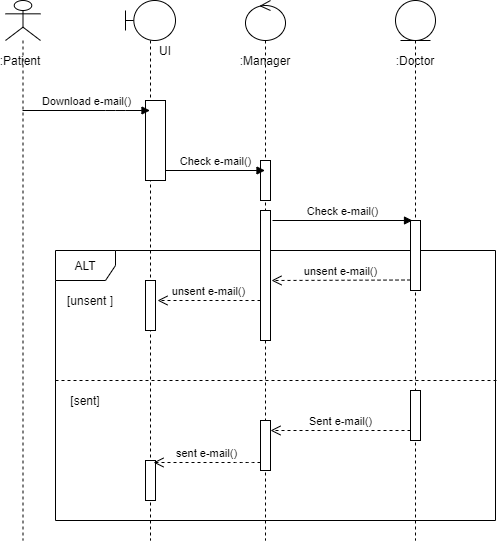

The diagram above was exported from draw.io. Its source (the exported page's mxGraphModel, read from the mxfile embedded in the PNG):
<mxGraphModel dx="893" dy="450" grid="1" gridSize="10" guides="1" tooltips="1" connect="1" arrows="1" fold="1" page="1" pageScale="1" pageWidth="850" pageHeight="1100" math="0" shadow="0">
  <root>
    <mxCell id="0" />
    <mxCell id="1" parent="0" />
    <mxCell id="c8ezlpLAfUlKrtEfkGPh-221" value="" style="shape=umlLifeline;participant=umlBoundary;perimeter=lifelinePerimeter;whiteSpace=wrap;html=1;container=1;collapsible=0;recursiveResize=0;verticalAlign=top;spacingTop=36;outlineConnect=0;" vertex="1" parent="1">
      <mxGeometry x="150" y="20" width="50" height="540" as="geometry" />
    </mxCell>
    <mxCell id="c8ezlpLAfUlKrtEfkGPh-222" value="" style="html=1;points=[];perimeter=orthogonalPerimeter;" vertex="1" parent="c8ezlpLAfUlKrtEfkGPh-221">
      <mxGeometry x="20" y="100" width="20" height="80" as="geometry" />
    </mxCell>
    <mxCell id="c8ezlpLAfUlKrtEfkGPh-223" value="UI" style="text;html=1;strokeColor=none;fillColor=none;align=center;verticalAlign=middle;whiteSpace=wrap;rounded=0;" vertex="1" parent="c8ezlpLAfUlKrtEfkGPh-221">
      <mxGeometry x="20" y="40" width="40" height="20" as="geometry" />
    </mxCell>
    <mxCell id="c8ezlpLAfUlKrtEfkGPh-224" value="" style="shape=umlLifeline;participant=umlActor;perimeter=lifelinePerimeter;whiteSpace=wrap;html=1;container=1;collapsible=0;recursiveResize=0;verticalAlign=top;spacingTop=36;outlineConnect=0;" vertex="1" parent="1">
      <mxGeometry x="30" y="20" width="35" height="540" as="geometry" />
    </mxCell>
    <mxCell id="c8ezlpLAfUlKrtEfkGPh-225" value=":Patient" style="text;html=1;strokeColor=none;fillColor=none;align=center;verticalAlign=middle;whiteSpace=wrap;rounded=0;" vertex="1" parent="c8ezlpLAfUlKrtEfkGPh-224">
      <mxGeometry x="-5" y="50" width="40" height="20" as="geometry" />
    </mxCell>
    <mxCell id="c8ezlpLAfUlKrtEfkGPh-226" value="Download e-mail()" style="html=1;verticalAlign=bottom;endArrow=block;" edge="1" parent="1" source="c8ezlpLAfUlKrtEfkGPh-224" target="c8ezlpLAfUlKrtEfkGPh-221">
      <mxGeometry width="80" relative="1" as="geometry">
        <mxPoint x="50" y="120" as="sourcePoint" />
        <mxPoint x="130" y="120" as="targetPoint" />
        <Array as="points">
          <mxPoint x="140" y="130" />
        </Array>
      </mxGeometry>
    </mxCell>
    <mxCell id="c8ezlpLAfUlKrtEfkGPh-227" value="" style="shape=umlLifeline;participant=umlControl;perimeter=lifelinePerimeter;whiteSpace=wrap;html=1;container=1;collapsible=0;recursiveResize=0;verticalAlign=top;spacingTop=36;outlineConnect=0;" vertex="1" parent="1">
      <mxGeometry x="270" y="20" width="40" height="540" as="geometry" />
    </mxCell>
    <mxCell id="c8ezlpLAfUlKrtEfkGPh-228" value="" style="html=1;points=[];perimeter=orthogonalPerimeter;" vertex="1" parent="c8ezlpLAfUlKrtEfkGPh-227">
      <mxGeometry x="15" y="160" width="10" height="40" as="geometry" />
    </mxCell>
    <mxCell id="c8ezlpLAfUlKrtEfkGPh-229" value=":Manager" style="text;html=1;strokeColor=none;fillColor=none;align=center;verticalAlign=middle;whiteSpace=wrap;rounded=0;" vertex="1" parent="c8ezlpLAfUlKrtEfkGPh-227">
      <mxGeometry y="50" width="40" height="20" as="geometry" />
    </mxCell>
    <mxCell id="c8ezlpLAfUlKrtEfkGPh-230" value="" style="shape=umlLifeline;participant=umlEntity;perimeter=lifelinePerimeter;whiteSpace=wrap;html=1;container=1;collapsible=0;recursiveResize=0;verticalAlign=top;spacingTop=36;outlineConnect=0;" vertex="1" parent="1">
      <mxGeometry x="420" y="20" width="40" height="540" as="geometry" />
    </mxCell>
    <mxCell id="c8ezlpLAfUlKrtEfkGPh-231" value=":Doctor" style="text;html=1;strokeColor=none;fillColor=none;align=center;verticalAlign=middle;whiteSpace=wrap;rounded=0;" vertex="1" parent="c8ezlpLAfUlKrtEfkGPh-230">
      <mxGeometry y="50" width="40" height="20" as="geometry" />
    </mxCell>
    <mxCell id="c8ezlpLAfUlKrtEfkGPh-232" value="Check e-mail()" style="html=1;verticalAlign=bottom;endArrow=block;" edge="1" parent="1" target="c8ezlpLAfUlKrtEfkGPh-227">
      <mxGeometry width="80" relative="1" as="geometry">
        <mxPoint x="190" y="190" as="sourcePoint" />
        <mxPoint x="270" y="190" as="targetPoint" />
      </mxGeometry>
    </mxCell>
    <mxCell id="c8ezlpLAfUlKrtEfkGPh-233" value="ALT" style="shape=umlFrame;whiteSpace=wrap;html=1;" vertex="1" parent="1">
      <mxGeometry x="80" y="270" width="440" height="270" as="geometry" />
    </mxCell>
    <mxCell id="c8ezlpLAfUlKrtEfkGPh-234" value="" style="html=1;points=[];perimeter=orthogonalPerimeter;" vertex="1" parent="1">
      <mxGeometry x="285" y="230" width="10" height="130" as="geometry" />
    </mxCell>
    <mxCell id="c8ezlpLAfUlKrtEfkGPh-235" value="" style="html=1;points=[];perimeter=orthogonalPerimeter;" vertex="1" parent="1">
      <mxGeometry x="170" y="300" width="10" height="50" as="geometry" />
    </mxCell>
    <mxCell id="c8ezlpLAfUlKrtEfkGPh-236" value="" style="html=1;points=[];perimeter=orthogonalPerimeter;" vertex="1" parent="1">
      <mxGeometry x="435" y="240" width="10" height="70" as="geometry" />
    </mxCell>
    <mxCell id="c8ezlpLAfUlKrtEfkGPh-237" value="Check e-mail()" style="html=1;verticalAlign=bottom;endArrow=block;entryX=0.2;entryY=0;entryDx=0;entryDy=0;entryPerimeter=0;" edge="1" parent="1" target="c8ezlpLAfUlKrtEfkGPh-236">
      <mxGeometry width="80" relative="1" as="geometry">
        <mxPoint x="297" y="240" as="sourcePoint" />
        <mxPoint x="390" y="260" as="targetPoint" />
      </mxGeometry>
    </mxCell>
    <mxCell id="c8ezlpLAfUlKrtEfkGPh-238" value="unsent e-mail()" style="html=1;verticalAlign=bottom;endArrow=open;dashed=1;endSize=8;" edge="1" parent="1">
      <mxGeometry relative="1" as="geometry">
        <mxPoint x="435" y="299.5" as="sourcePoint" />
        <mxPoint x="296" y="300" as="targetPoint" />
      </mxGeometry>
    </mxCell>
    <mxCell id="c8ezlpLAfUlKrtEfkGPh-239" value="unsent e-mail()" style="html=1;verticalAlign=bottom;endArrow=open;dashed=1;endSize=8;" edge="1" parent="1">
      <mxGeometry relative="1" as="geometry">
        <mxPoint x="285" y="320" as="sourcePoint" />
        <mxPoint x="182" y="320" as="targetPoint" />
      </mxGeometry>
    </mxCell>
    <mxCell id="c8ezlpLAfUlKrtEfkGPh-240" value="" style="endArrow=none;dashed=1;html=1;" edge="1" parent="1">
      <mxGeometry width="50" height="50" relative="1" as="geometry">
        <mxPoint x="80" y="400" as="sourcePoint" />
        <mxPoint x="521" y="400" as="targetPoint" />
        <Array as="points" />
      </mxGeometry>
    </mxCell>
    <mxCell id="c8ezlpLAfUlKrtEfkGPh-241" value="" style="html=1;points=[];perimeter=orthogonalPerimeter;" vertex="1" parent="1">
      <mxGeometry x="435" y="410" width="10" height="50" as="geometry" />
    </mxCell>
    <mxCell id="c8ezlpLAfUlKrtEfkGPh-242" value="" style="html=1;points=[];perimeter=orthogonalPerimeter;" vertex="1" parent="1">
      <mxGeometry x="285" y="440" width="10" height="50" as="geometry" />
    </mxCell>
    <mxCell id="c8ezlpLAfUlKrtEfkGPh-243" value="" style="html=1;points=[];perimeter=orthogonalPerimeter;" vertex="1" parent="1">
      <mxGeometry x="170" y="480" width="10" height="40" as="geometry" />
    </mxCell>
    <mxCell id="c8ezlpLAfUlKrtEfkGPh-244" value="Sent e-mail()" style="html=1;verticalAlign=bottom;endArrow=open;dashed=1;endSize=8;" edge="1" parent="1" target="c8ezlpLAfUlKrtEfkGPh-242">
      <mxGeometry relative="1" as="geometry">
        <mxPoint x="435" y="450" as="sourcePoint" />
        <mxPoint x="355" y="450" as="targetPoint" />
      </mxGeometry>
    </mxCell>
    <mxCell id="c8ezlpLAfUlKrtEfkGPh-245" value="sent e-mail()" style="html=1;verticalAlign=bottom;endArrow=open;dashed=1;endSize=8;entryX=0.8;entryY=0.05;entryDx=0;entryDy=0;entryPerimeter=0;" edge="1" parent="1" target="c8ezlpLAfUlKrtEfkGPh-243">
      <mxGeometry relative="1" as="geometry">
        <mxPoint x="285" y="482" as="sourcePoint" />
        <mxPoint x="205" y="489" as="targetPoint" />
        <Array as="points">
          <mxPoint x="270" y="482" />
        </Array>
      </mxGeometry>
    </mxCell>
    <mxCell id="c8ezlpLAfUlKrtEfkGPh-246" value="[unsent ]" style="text;html=1;strokeColor=none;fillColor=none;align=center;verticalAlign=middle;whiteSpace=wrap;rounded=0;" vertex="1" parent="1">
      <mxGeometry x="90" y="310" width="50" height="20" as="geometry" />
    </mxCell>
    <mxCell id="c8ezlpLAfUlKrtEfkGPh-247" value="[sent]" style="text;html=1;strokeColor=none;fillColor=none;align=center;verticalAlign=middle;whiteSpace=wrap;rounded=0;" vertex="1" parent="1">
      <mxGeometry x="90" y="410" width="40" height="20" as="geometry" />
    </mxCell>
  </root>
</mxGraphModel>